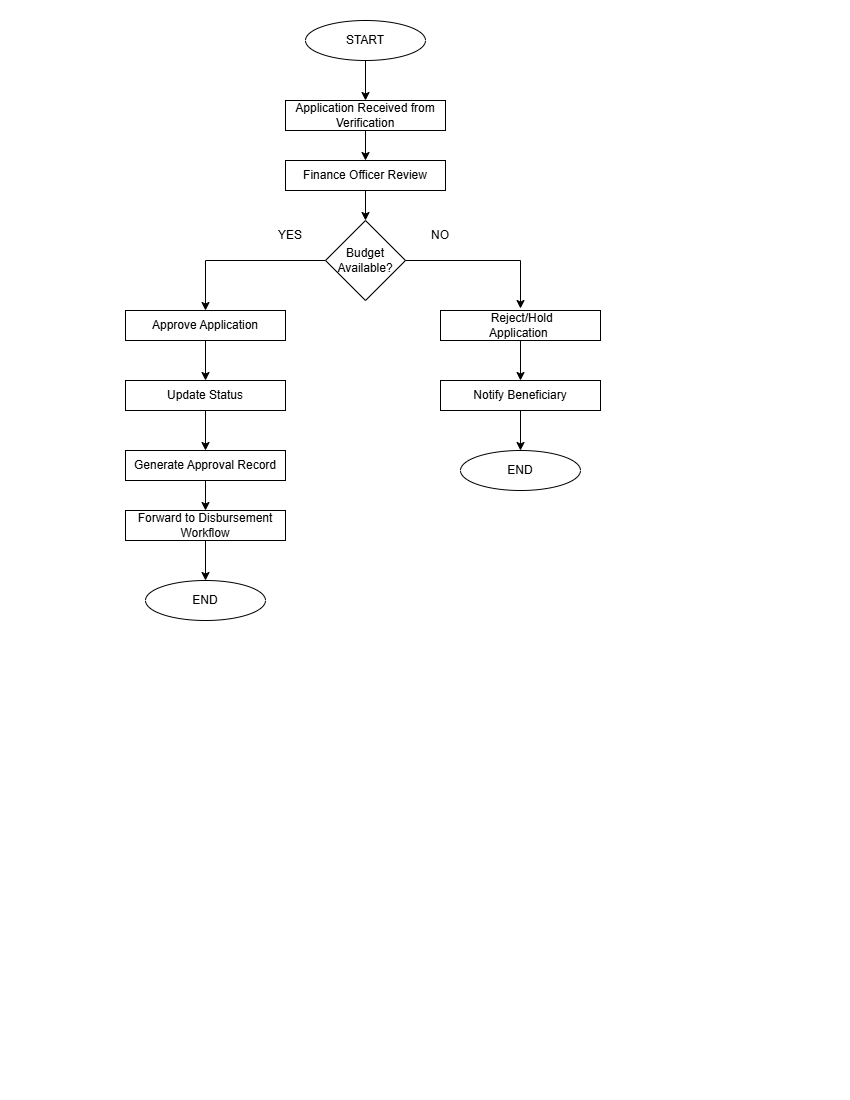

The diagram above was exported from draw.io. Its source (the exported page's mxGraphModel, read from the mxfile embedded in the PNG):
<mxGraphModel dx="1288" dy="703" grid="1" gridSize="10" guides="1" tooltips="1" connect="1" arrows="1" fold="1" page="1" pageScale="1" pageWidth="850" pageHeight="1100" math="0" shadow="0">
  <root>
    <mxCell id="0" />
    <mxCell id="1" parent="0" />
    <mxCell id="gPxvZh8HoKD4g0A-Snx--9" edge="1" parent="1" source="gPxvZh8HoKD4g0A-Snx--1" style="edgeStyle=orthogonalEdgeStyle;rounded=0;orthogonalLoop=1;jettySize=auto;html=1;" target="gPxvZh8HoKD4g0A-Snx--3" value="">
      <mxGeometry relative="1" as="geometry" />
    </mxCell>
    <mxCell id="gPxvZh8HoKD4g0A-Snx--1" parent="1" style="ellipse;whiteSpace=wrap;html=1;" value="&lt;br&gt;&lt;div&gt;START&lt;br&gt;&lt;br&gt;&lt;/div&gt;" vertex="1">
      <mxGeometry height="40" width="120" x="305" y="20" as="geometry" />
    </mxCell>
    <mxCell id="gPxvZh8HoKD4g0A-Snx--11" edge="1" parent="1" source="gPxvZh8HoKD4g0A-Snx--3" style="edgeStyle=orthogonalEdgeStyle;rounded=0;orthogonalLoop=1;jettySize=auto;html=1;" target="gPxvZh8HoKD4g0A-Snx--4" value="">
      <mxGeometry relative="1" as="geometry" />
    </mxCell>
    <mxCell id="gPxvZh8HoKD4g0A-Snx--3" parent="1" style="rounded=0;whiteSpace=wrap;html=1;" value="Application Received from Verification" vertex="1">
      <mxGeometry height="30" width="160" x="285" y="100" as="geometry" />
    </mxCell>
    <mxCell id="gPxvZh8HoKD4g0A-Snx--12" edge="1" parent="1" source="gPxvZh8HoKD4g0A-Snx--4" style="edgeStyle=orthogonalEdgeStyle;rounded=0;orthogonalLoop=1;jettySize=auto;html=1;" target="gPxvZh8HoKD4g0A-Snx--7" value="">
      <mxGeometry relative="1" as="geometry" />
    </mxCell>
    <mxCell id="gPxvZh8HoKD4g0A-Snx--4" parent="1" style="rounded=0;whiteSpace=wrap;html=1;" value="Finance Officer Review" vertex="1">
      <mxGeometry height="30" width="160" x="285" y="160" as="geometry" />
    </mxCell>
    <mxCell id="gPxvZh8HoKD4g0A-Snx--21" edge="1" parent="1" source="gPxvZh8HoKD4g0A-Snx--5" style="edgeStyle=orthogonalEdgeStyle;rounded=0;orthogonalLoop=1;jettySize=auto;html=1;" target="gPxvZh8HoKD4g0A-Snx--20" value="">
      <mxGeometry relative="1" as="geometry" />
    </mxCell>
    <mxCell id="gPxvZh8HoKD4g0A-Snx--5" parent="1" style="rounded=0;whiteSpace=wrap;html=1;" value="Approve Application" vertex="1">
      <mxGeometry height="30" width="160" x="125" y="310" as="geometry" />
    </mxCell>
    <mxCell id="gPxvZh8HoKD4g0A-Snx--35" edge="1" parent="1" source="gPxvZh8HoKD4g0A-Snx--6" style="edgeStyle=orthogonalEdgeStyle;rounded=0;orthogonalLoop=1;jettySize=auto;html=1;" target="gPxvZh8HoKD4g0A-Snx--17" value="">
      <mxGeometry relative="1" as="geometry" />
    </mxCell>
    <mxCell id="gPxvZh8HoKD4g0A-Snx--6" parent="1" style="rounded=0;whiteSpace=wrap;html=1;" value="&amp;nbsp;Reject/Hold&lt;br&gt;Application&amp;nbsp;" vertex="1">
      <mxGeometry height="30" width="160" x="440" y="310" as="geometry" />
    </mxCell>
    <mxCell id="gPxvZh8HoKD4g0A-Snx--14" edge="1" parent="1" source="gPxvZh8HoKD4g0A-Snx--7" style="edgeStyle=orthogonalEdgeStyle;rounded=0;orthogonalLoop=1;jettySize=auto;html=1;entryX=0.5;entryY=0;entryDx=0;entryDy=0;" target="gPxvZh8HoKD4g0A-Snx--5">
      <mxGeometry relative="1" as="geometry" />
    </mxCell>
    <mxCell id="gPxvZh8HoKD4g0A-Snx--7" parent="1" style="rhombus;whiteSpace=wrap;html=1;" value="Budget Available?" vertex="1">
      <mxGeometry height="80" width="80" x="325" y="220" as="geometry" />
    </mxCell>
    <mxCell id="gPxvZh8HoKD4g0A-Snx--15" parent="1" style="text;html=1;whiteSpace=wrap;strokeColor=none;fillColor=none;align=center;verticalAlign=middle;rounded=0;" value="NO" vertex="1">
      <mxGeometry height="30" width="60" x="410" y="220" as="geometry" />
    </mxCell>
    <mxCell id="gPxvZh8HoKD4g0A-Snx--16" parent="1" style="text;html=1;whiteSpace=wrap;strokeColor=none;fillColor=none;align=center;verticalAlign=middle;rounded=0;" value="YES" vertex="1">
      <mxGeometry height="30" width="60" x="260" y="220" as="geometry" />
    </mxCell>
    <mxCell id="gPxvZh8HoKD4g0A-Snx--36" edge="1" parent="1" source="gPxvZh8HoKD4g0A-Snx--17" style="edgeStyle=orthogonalEdgeStyle;rounded=0;orthogonalLoop=1;jettySize=auto;html=1;" target="gPxvZh8HoKD4g0A-Snx--30" value="">
      <mxGeometry relative="1" as="geometry" />
    </mxCell>
    <mxCell id="gPxvZh8HoKD4g0A-Snx--17" parent="1" style="rounded=0;whiteSpace=wrap;html=1;" value="Notify Beneficiary" vertex="1">
      <mxGeometry height="30" width="160" x="440" y="380" as="geometry" />
    </mxCell>
    <mxCell id="gPxvZh8HoKD4g0A-Snx--26" edge="1" parent="1" source="gPxvZh8HoKD4g0A-Snx--18" style="edgeStyle=orthogonalEdgeStyle;rounded=0;orthogonalLoop=1;jettySize=auto;html=1;" target="gPxvZh8HoKD4g0A-Snx--24" value="">
      <mxGeometry relative="1" as="geometry" />
    </mxCell>
    <mxCell id="gPxvZh8HoKD4g0A-Snx--18" parent="1" style="rounded=0;whiteSpace=wrap;html=1;" value="Forward to Disbursement Workflow" vertex="1">
      <mxGeometry height="30" width="160" x="125" y="510" as="geometry" />
    </mxCell>
    <mxCell id="gPxvZh8HoKD4g0A-Snx--23" edge="1" parent="1" source="gPxvZh8HoKD4g0A-Snx--19" style="edgeStyle=orthogonalEdgeStyle;rounded=0;orthogonalLoop=1;jettySize=auto;html=1;" target="gPxvZh8HoKD4g0A-Snx--18" value="">
      <mxGeometry relative="1" as="geometry" />
    </mxCell>
    <mxCell id="gPxvZh8HoKD4g0A-Snx--19" parent="1" style="rounded=0;whiteSpace=wrap;html=1;" value="Generate Approval&amp;nbsp;Record" vertex="1">
      <mxGeometry height="30" width="160" x="125" y="450" as="geometry" />
    </mxCell>
    <mxCell id="gPxvZh8HoKD4g0A-Snx--22" edge="1" parent="1" source="gPxvZh8HoKD4g0A-Snx--20" style="edgeStyle=orthogonalEdgeStyle;rounded=0;orthogonalLoop=1;jettySize=auto;html=1;" target="gPxvZh8HoKD4g0A-Snx--19" value="">
      <mxGeometry relative="1" as="geometry" />
    </mxCell>
    <mxCell id="gPxvZh8HoKD4g0A-Snx--20" parent="1" style="rounded=0;whiteSpace=wrap;html=1;" value="Update Status" vertex="1">
      <mxGeometry height="30" width="160" x="125" y="380" as="geometry" />
    </mxCell>
    <mxCell id="gPxvZh8HoKD4g0A-Snx--24" parent="1" style="ellipse;whiteSpace=wrap;html=1;" value="&lt;br&gt;&lt;div&gt;END&lt;br&gt;&lt;br&gt;&lt;/div&gt;" vertex="1">
      <mxGeometry height="40" width="120" x="145" y="580" as="geometry" />
    </mxCell>
    <mxCell id="gPxvZh8HoKD4g0A-Snx--30" parent="1" style="ellipse;whiteSpace=wrap;html=1;" value="END" vertex="1">
      <mxGeometry height="40" width="120" x="460" y="450" as="geometry" />
    </mxCell>
    <mxCell id="gPxvZh8HoKD4g0A-Snx--31" edge="1" parent="1" source="gPxvZh8HoKD4g0A-Snx--7" style="edgeStyle=orthogonalEdgeStyle;rounded=0;orthogonalLoop=1;jettySize=auto;html=1;">
      <mxGeometry relative="1" as="geometry">
        <Array as="points">
          <mxPoint x="520" y="260" />
          <mxPoint x="520" y="308" />
        </Array>
        <mxPoint x="520" y="308" as="targetPoint" />
      </mxGeometry>
    </mxCell>
  </root>
</mxGraphModel>